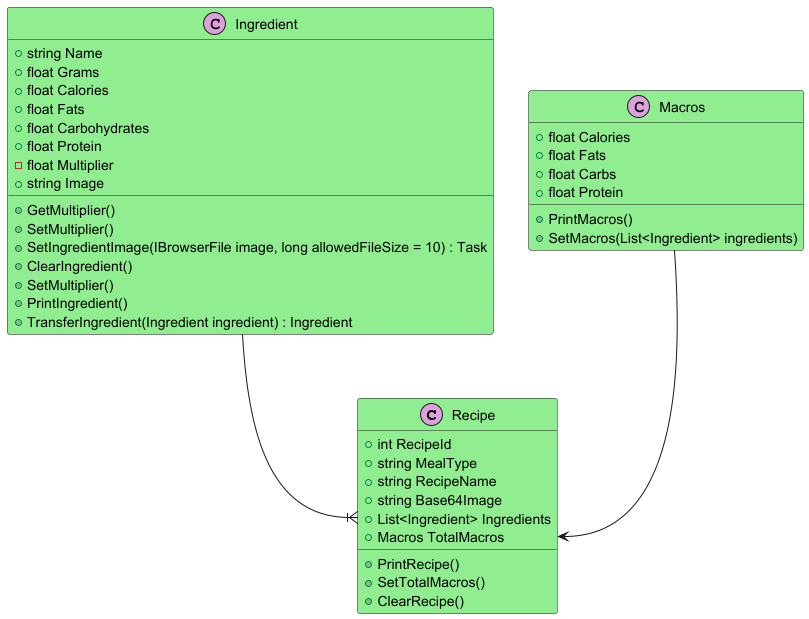

The diagram above was rendered by PlantUML. Its source (embedded in the PNG):
@startuml
skinparam class{
    BackgroundColor LightGreen
}

class Recipe <<(C,plum)>>{
    +int RecipeId
    +string MealType
    +string RecipeName
    +string Base64Image
    +List<Ingredient> Ingredients
    +Macros TotalMacros
    
    +PrintRecipe()
    +SetTotalMacros()
    +ClearRecipe()
}

class Ingredient <<(C,plum)>>{
    +string Name
    +float Grams
    +float Calories
    +float Fats
    +float Carbohydrates
    +float Protein
    -float Multiplier
    +string Image
    
    +GetMultiplier()
    +SetMultiplier()
    +SetIngredientImage(IBrowserFile image, long allowedFileSize = 10) : Task
    +ClearIngredient()
    +SetMultiplier()
    +PrintIngredient()
    +TransferIngredient(Ingredient ingredient) : Ingredient
}

class Macros <<(C,plum)>>{
    +float Calories
    +float Fats
    +float Carbs
    +float Protein
    
    +PrintMacros()
    +SetMacros(List<Ingredient> ingredients)
}

Ingredient --|{ Recipe::Ingredients
Macros --> Recipe::Macros
@enduml